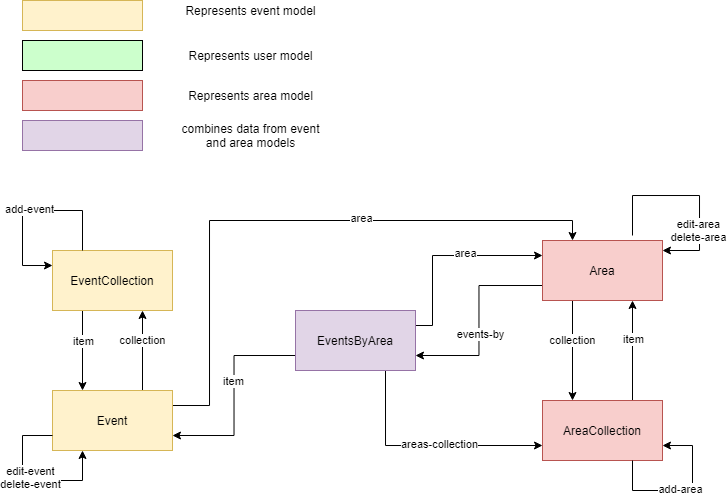

The diagram above was exported from draw.io. Its source (the exported page's mxGraphModel, read from the mxfile embedded in the PNG):
<mxGraphModel dx="981" dy="526" grid="1" gridSize="10" guides="1" tooltips="1" connect="1" arrows="1" fold="1" page="1" pageScale="1" pageWidth="826" pageHeight="1169" background="#ffffff" math="0" shadow="0">
  <root>
    <mxCell id="0" />
    <mxCell id="1" parent="0" />
    <mxCell id="nZKhTtwI-KkZaxn2qBlj-29" style="edgeStyle=orthogonalEdgeStyle;rounded=0;orthogonalLoop=1;jettySize=auto;html=1;exitX=0.25;exitY=1;exitDx=0;exitDy=0;entryX=0.25;entryY=0;entryDx=0;entryDy=0;" parent="1" source="nZKhTtwI-KkZaxn2qBlj-9" target="nZKhTtwI-KkZaxn2qBlj-25" edge="1">
      <mxGeometry relative="1" as="geometry" />
    </mxCell>
    <mxCell id="nZKhTtwI-KkZaxn2qBlj-33" value="item" style="edgeLabel;html=1;align=center;verticalAlign=middle;resizable=0;points=[];" parent="nZKhTtwI-KkZaxn2qBlj-29" vertex="1" connectable="0">
      <mxGeometry x="-0.25" y="1" relative="1" as="geometry">
        <mxPoint as="offset" />
      </mxGeometry>
    </mxCell>
    <mxCell id="nZKhTtwI-KkZaxn2qBlj-9" value="EventCollection" style="rounded=0;whiteSpace=wrap;html=1;fillColor=#fff2cc;strokeColor=#d6b656;" parent="1" vertex="1">
      <mxGeometry x="113" y="270" width="120" height="60" as="geometry" />
    </mxCell>
    <mxCell id="nZKhTtwI-KkZaxn2qBlj-11" style="edgeStyle=orthogonalEdgeStyle;rounded=0;orthogonalLoop=1;jettySize=auto;html=1;exitX=0.75;exitY=0;exitDx=0;exitDy=0;entryX=1;entryY=0.25;entryDx=0;entryDy=0;" parent="1" edge="1">
      <mxGeometry relative="1" as="geometry">
        <mxPoint x="723" y="270" as="targetPoint" />
        <Array as="points">
          <mxPoint x="693" y="215" />
          <mxPoint x="760" y="215" />
          <mxPoint x="760" y="270" />
        </Array>
        <mxPoint x="693" y="255" as="sourcePoint" />
      </mxGeometry>
    </mxCell>
    <mxCell id="nZKhTtwI-KkZaxn2qBlj-12" value="edit-area&lt;br&gt;delete-area" style="edgeLabel;html=1;align=center;verticalAlign=middle;resizable=0;points=[];" parent="nZKhTtwI-KkZaxn2qBlj-11" vertex="1" connectable="0">
      <mxGeometry x="0.5351" y="-2" relative="1" as="geometry">
        <mxPoint x="1" y="-11" as="offset" />
      </mxGeometry>
    </mxCell>
    <mxCell id="nZKhTtwI-KkZaxn2qBlj-21" style="edgeStyle=orthogonalEdgeStyle;rounded=0;orthogonalLoop=1;jettySize=auto;html=1;exitX=0.25;exitY=1;exitDx=0;exitDy=0;entryX=0.25;entryY=0;entryDx=0;entryDy=0;" parent="1" source="nZKhTtwI-KkZaxn2qBlj-10" target="nZKhTtwI-KkZaxn2qBlj-18" edge="1">
      <mxGeometry relative="1" as="geometry" />
    </mxCell>
    <mxCell id="nZKhTtwI-KkZaxn2qBlj-23" value="collection" style="edgeLabel;html=1;align=center;verticalAlign=middle;resizable=0;points=[];" parent="nZKhTtwI-KkZaxn2qBlj-21" vertex="1" connectable="0">
      <mxGeometry x="-0.2633" relative="1" as="geometry">
        <mxPoint y="3.33" as="offset" />
      </mxGeometry>
    </mxCell>
    <mxCell id="nZKhTtwI-KkZaxn2qBlj-38" style="edgeStyle=orthogonalEdgeStyle;rounded=0;orthogonalLoop=1;jettySize=auto;html=1;exitX=0;exitY=0.75;exitDx=0;exitDy=0;entryX=1;entryY=0.75;entryDx=0;entryDy=0;" parent="1" source="nZKhTtwI-KkZaxn2qBlj-10" target="nZKhTtwI-KkZaxn2qBlj-13" edge="1">
      <mxGeometry relative="1" as="geometry" />
    </mxCell>
    <mxCell id="nZKhTtwI-KkZaxn2qBlj-39" value="events-by" style="edgeLabel;html=1;align=center;verticalAlign=middle;resizable=0;points=[];" parent="nZKhTtwI-KkZaxn2qBlj-38" vertex="1" connectable="0">
      <mxGeometry x="0.1438" y="1" relative="1" as="geometry">
        <mxPoint as="offset" />
      </mxGeometry>
    </mxCell>
    <mxCell id="nZKhTtwI-KkZaxn2qBlj-10" value="Area" style="rounded=0;whiteSpace=wrap;html=1;fillColor=#f8cecc;strokeColor=#b85450;" parent="1" vertex="1">
      <mxGeometry x="603" y="260" width="120" height="60" as="geometry" />
    </mxCell>
    <mxCell id="nZKhTtwI-KkZaxn2qBlj-34" style="edgeStyle=orthogonalEdgeStyle;rounded=0;orthogonalLoop=1;jettySize=auto;html=1;exitX=0;exitY=0.75;exitDx=0;exitDy=0;entryX=1;entryY=0.75;entryDx=0;entryDy=0;" parent="1" source="nZKhTtwI-KkZaxn2qBlj-13" target="nZKhTtwI-KkZaxn2qBlj-25" edge="1">
      <mxGeometry relative="1" as="geometry" />
    </mxCell>
    <mxCell id="nZKhTtwI-KkZaxn2qBlj-35" value="item" style="edgeLabel;html=1;align=center;verticalAlign=middle;resizable=0;points=[];" parent="nZKhTtwI-KkZaxn2qBlj-34" vertex="1" connectable="0">
      <mxGeometry x="-0.1445" y="-1" relative="1" as="geometry">
        <mxPoint as="offset" />
      </mxGeometry>
    </mxCell>
    <mxCell id="nZKhTtwI-KkZaxn2qBlj-36" style="edgeStyle=orthogonalEdgeStyle;rounded=0;orthogonalLoop=1;jettySize=auto;html=1;exitX=1;exitY=0.25;exitDx=0;exitDy=0;entryX=0;entryY=0.25;entryDx=0;entryDy=0;" parent="1" source="nZKhTtwI-KkZaxn2qBlj-13" target="nZKhTtwI-KkZaxn2qBlj-10" edge="1">
      <mxGeometry relative="1" as="geometry">
        <Array as="points">
          <mxPoint x="493" y="345" />
          <mxPoint x="493" y="275" />
        </Array>
      </mxGeometry>
    </mxCell>
    <mxCell id="nZKhTtwI-KkZaxn2qBlj-37" value="area" style="edgeLabel;html=1;align=center;verticalAlign=middle;resizable=0;points=[];" parent="nZKhTtwI-KkZaxn2qBlj-36" vertex="1" connectable="0">
      <mxGeometry x="0.2115" y="2" relative="1" as="geometry">
        <mxPoint as="offset" />
      </mxGeometry>
    </mxCell>
    <mxCell id="oiarD32lZh4W13_xpTy1-1" style="edgeStyle=orthogonalEdgeStyle;rounded=0;orthogonalLoop=1;jettySize=auto;html=1;exitX=0.75;exitY=1;exitDx=0;exitDy=0;entryX=0;entryY=0.75;entryDx=0;entryDy=0;" edge="1" parent="1" source="nZKhTtwI-KkZaxn2qBlj-13" target="nZKhTtwI-KkZaxn2qBlj-18">
      <mxGeometry relative="1" as="geometry" />
    </mxCell>
    <mxCell id="oiarD32lZh4W13_xpTy1-2" value="areas-collection" style="edgeLabel;html=1;align=center;verticalAlign=middle;resizable=0;points=[];" vertex="1" connectable="0" parent="oiarD32lZh4W13_xpTy1-1">
      <mxGeometry x="0.1094" y="1" relative="1" as="geometry">
        <mxPoint as="offset" />
      </mxGeometry>
    </mxCell>
    <mxCell id="nZKhTtwI-KkZaxn2qBlj-13" value="EventsByArea" style="rounded=0;whiteSpace=wrap;html=1;fillColor=#e1d5e7;strokeColor=#9673a6;" parent="1" vertex="1">
      <mxGeometry x="356" y="330" width="120" height="60" as="geometry" />
    </mxCell>
    <mxCell id="nZKhTtwI-KkZaxn2qBlj-16" style="edgeStyle=orthogonalEdgeStyle;rounded=0;orthogonalLoop=1;jettySize=auto;html=1;exitX=0.25;exitY=0;exitDx=0;exitDy=0;entryX=0;entryY=0.25;entryDx=0;entryDy=0;" parent="1" source="nZKhTtwI-KkZaxn2qBlj-9" target="nZKhTtwI-KkZaxn2qBlj-9" edge="1">
      <mxGeometry relative="1" as="geometry">
        <Array as="points">
          <mxPoint x="143" y="230" />
          <mxPoint x="83" y="230" />
          <mxPoint x="83" y="285" />
        </Array>
      </mxGeometry>
    </mxCell>
    <mxCell id="nZKhTtwI-KkZaxn2qBlj-17" value="add-event" style="edgeLabel;html=1;align=center;verticalAlign=middle;resizable=0;points=[];" parent="nZKhTtwI-KkZaxn2qBlj-16" vertex="1" connectable="0">
      <mxGeometry x="0.0144" y="-1" relative="1" as="geometry">
        <mxPoint as="offset" />
      </mxGeometry>
    </mxCell>
    <mxCell id="nZKhTtwI-KkZaxn2qBlj-22" style="edgeStyle=orthogonalEdgeStyle;rounded=0;orthogonalLoop=1;jettySize=auto;html=1;exitX=0.75;exitY=0;exitDx=0;exitDy=0;entryX=0.75;entryY=1;entryDx=0;entryDy=0;" parent="1" source="nZKhTtwI-KkZaxn2qBlj-18" target="nZKhTtwI-KkZaxn2qBlj-10" edge="1">
      <mxGeometry relative="1" as="geometry" />
    </mxCell>
    <mxCell id="nZKhTtwI-KkZaxn2qBlj-24" value="item" style="edgeLabel;html=1;align=center;verticalAlign=middle;resizable=0;points=[];" parent="nZKhTtwI-KkZaxn2qBlj-22" vertex="1" connectable="0">
      <mxGeometry x="0.23" y="-1" relative="1" as="geometry">
        <mxPoint as="offset" />
      </mxGeometry>
    </mxCell>
    <mxCell id="nZKhTtwI-KkZaxn2qBlj-18" value="AreaCollection" style="rounded=0;whiteSpace=wrap;html=1;fillColor=#f8cecc;strokeColor=#b85450;" parent="1" vertex="1">
      <mxGeometry x="603" y="420" width="120" height="60" as="geometry" />
    </mxCell>
    <mxCell id="nZKhTtwI-KkZaxn2qBlj-19" style="edgeStyle=orthogonalEdgeStyle;rounded=0;orthogonalLoop=1;jettySize=auto;html=1;exitX=0.75;exitY=1;exitDx=0;exitDy=0;entryX=1;entryY=0.75;entryDx=0;entryDy=0;" parent="1" source="nZKhTtwI-KkZaxn2qBlj-18" target="nZKhTtwI-KkZaxn2qBlj-18" edge="1">
      <mxGeometry relative="1" as="geometry">
        <Array as="points">
          <mxPoint x="693" y="510" />
          <mxPoint x="753" y="510" />
          <mxPoint x="753" y="465" />
        </Array>
      </mxGeometry>
    </mxCell>
    <mxCell id="nZKhTtwI-KkZaxn2qBlj-20" value="add-area" style="edgeLabel;html=1;align=center;verticalAlign=middle;resizable=0;points=[];" parent="nZKhTtwI-KkZaxn2qBlj-19" vertex="1" connectable="0">
      <mxGeometry x="-0.0646" y="1" relative="1" as="geometry">
        <mxPoint as="offset" />
      </mxGeometry>
    </mxCell>
    <mxCell id="nZKhTtwI-KkZaxn2qBlj-31" style="edgeStyle=orthogonalEdgeStyle;rounded=0;orthogonalLoop=1;jettySize=auto;html=1;exitX=0.75;exitY=0;exitDx=0;exitDy=0;entryX=0.75;entryY=1;entryDx=0;entryDy=0;" parent="1" source="nZKhTtwI-KkZaxn2qBlj-25" target="nZKhTtwI-KkZaxn2qBlj-9" edge="1">
      <mxGeometry relative="1" as="geometry" />
    </mxCell>
    <mxCell id="nZKhTtwI-KkZaxn2qBlj-32" value="collection" style="edgeLabel;html=1;align=center;verticalAlign=middle;resizable=0;points=[];" parent="nZKhTtwI-KkZaxn2qBlj-31" vertex="1" connectable="0">
      <mxGeometry x="0.25" relative="1" as="geometry">
        <mxPoint as="offset" />
      </mxGeometry>
    </mxCell>
    <mxCell id="oiarD32lZh4W13_xpTy1-3" style="edgeStyle=orthogonalEdgeStyle;rounded=0;orthogonalLoop=1;jettySize=auto;html=1;exitX=1;exitY=0.25;exitDx=0;exitDy=0;entryX=0.25;entryY=0;entryDx=0;entryDy=0;" edge="1" parent="1" source="nZKhTtwI-KkZaxn2qBlj-25" target="nZKhTtwI-KkZaxn2qBlj-10">
      <mxGeometry relative="1" as="geometry">
        <Array as="points">
          <mxPoint x="270" y="425" />
          <mxPoint x="270" y="240" />
          <mxPoint x="633" y="240" />
        </Array>
      </mxGeometry>
    </mxCell>
    <mxCell id="oiarD32lZh4W13_xpTy1-4" value="area" style="edgeLabel;html=1;align=center;verticalAlign=middle;resizable=0;points=[];" vertex="1" connectable="0" parent="oiarD32lZh4W13_xpTy1-3">
      <mxGeometry x="0.2356" y="2" relative="1" as="geometry">
        <mxPoint as="offset" />
      </mxGeometry>
    </mxCell>
    <mxCell id="nZKhTtwI-KkZaxn2qBlj-25" value="Event" style="rounded=0;whiteSpace=wrap;html=1;fillColor=#fff2cc;strokeColor=#d6b656;" parent="1" vertex="1">
      <mxGeometry x="113" y="410" width="120" height="60" as="geometry" />
    </mxCell>
    <mxCell id="nZKhTtwI-KkZaxn2qBlj-26" style="edgeStyle=orthogonalEdgeStyle;rounded=0;orthogonalLoop=1;jettySize=auto;html=1;exitX=0;exitY=0.75;exitDx=0;exitDy=0;entryX=0.25;entryY=1;entryDx=0;entryDy=0;" parent="1" source="nZKhTtwI-KkZaxn2qBlj-25" target="nZKhTtwI-KkZaxn2qBlj-25" edge="1">
      <mxGeometry relative="1" as="geometry">
        <Array as="points">
          <mxPoint x="83" y="455" />
          <mxPoint x="83" y="500" />
          <mxPoint x="143" y="500" />
        </Array>
      </mxGeometry>
    </mxCell>
    <mxCell id="nZKhTtwI-KkZaxn2qBlj-27" value="edit-event&lt;br&gt;delete-event" style="edgeLabel;html=1;align=center;verticalAlign=middle;resizable=0;points=[];" parent="nZKhTtwI-KkZaxn2qBlj-26" vertex="1" connectable="0">
      <mxGeometry y="3" relative="1" as="geometry">
        <mxPoint as="offset" />
      </mxGeometry>
    </mxCell>
    <mxCell id="nZKhTtwI-KkZaxn2qBlj-44" value="" style="rounded=0;whiteSpace=wrap;html=1;fillColor=#fff2cc;strokeColor=#d6b656;" parent="1" vertex="1">
      <mxGeometry x="83" y="20" width="120" height="30" as="geometry" />
    </mxCell>
    <mxCell id="nZKhTtwI-KkZaxn2qBlj-45" value="" style="rounded=0;whiteSpace=wrap;html=1;fillColor=#CCFFCC;" parent="1" vertex="1">
      <mxGeometry x="83" y="60" width="120" height="30" as="geometry" />
    </mxCell>
    <mxCell id="nZKhTtwI-KkZaxn2qBlj-46" value="" style="rounded=0;whiteSpace=wrap;html=1;fillColor=#e1d5e7;strokeColor=#9673a6;" parent="1" vertex="1">
      <mxGeometry x="83" y="140" width="120" height="30" as="geometry" />
    </mxCell>
    <mxCell id="nZKhTtwI-KkZaxn2qBlj-48" value="" style="rounded=0;whiteSpace=wrap;html=1;fillColor=#f8cecc;strokeColor=#b85450;" parent="1" vertex="1">
      <mxGeometry x="83" y="100" width="120" height="30" as="geometry" />
    </mxCell>
    <mxCell id="nZKhTtwI-KkZaxn2qBlj-49" value="Represents event model" style="text;html=1;strokeColor=none;fillColor=none;align=center;verticalAlign=middle;whiteSpace=wrap;rounded=0;" parent="1" vertex="1">
      <mxGeometry x="233" y="20" width="157" height="20" as="geometry" />
    </mxCell>
    <mxCell id="nZKhTtwI-KkZaxn2qBlj-50" value="Represents user model" style="text;html=1;strokeColor=none;fillColor=none;align=center;verticalAlign=middle;whiteSpace=wrap;rounded=0;" parent="1" vertex="1">
      <mxGeometry x="233" y="65" width="157" height="20" as="geometry" />
    </mxCell>
    <mxCell id="nZKhTtwI-KkZaxn2qBlj-51" value="Represents area model" style="text;html=1;strokeColor=none;fillColor=none;align=center;verticalAlign=middle;whiteSpace=wrap;rounded=0;" parent="1" vertex="1">
      <mxGeometry x="233" y="105" width="157" height="20" as="geometry" />
    </mxCell>
    <mxCell id="nZKhTtwI-KkZaxn2qBlj-52" value="combines data from event and area models" style="text;html=1;strokeColor=none;fillColor=none;align=center;verticalAlign=middle;whiteSpace=wrap;rounded=0;" parent="1" vertex="1">
      <mxGeometry x="233" y="145" width="157" height="20" as="geometry" />
    </mxCell>
  </root>
</mxGraphModel>